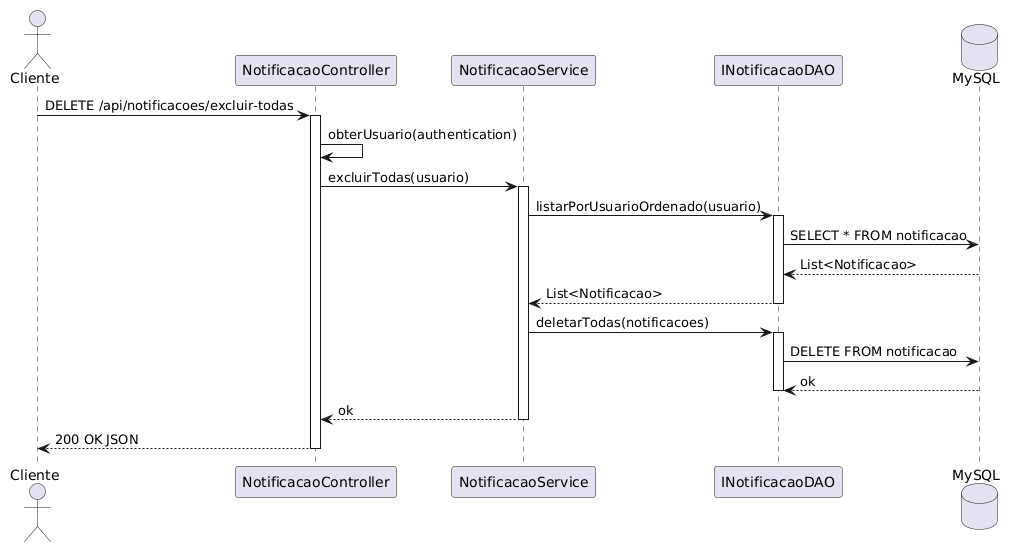

The diagram above was rendered by PlantUML. Its source (embedded in the PNG):
@startuml
actor "Cliente" as user
participant "NotificacaoController" as controller
participant "NotificacaoService" as service
participant "INotificacaoDAO" as dao
database "MySQL" as db

user -> controller : DELETE /api/notificacoes/excluir-todas
activate controller

controller -> controller : obterUsuario(authentication)
controller -> service : excluirTodas(usuario)
activate service

service -> dao : listarPorUsuarioOrdenado(usuario)
activate dao
dao -> db : SELECT * FROM notificacao
db --> dao : List<Notificacao>
dao --> service : List<Notificacao>
deactivate dao

service -> dao : deletarTodas(notificacoes)
activate dao
dao -> db : DELETE FROM notificacao
db --> dao : ok
deactivate dao

service --> controller : ok
deactivate service

controller --> user : 200 OK JSON
deactivate controller
@enduml